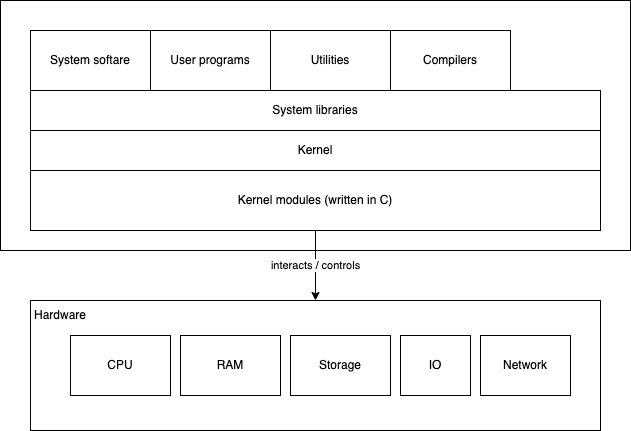

The diagram above was exported from draw.io. Its source (the exported page's mxGraphModel, read from the mxfile embedded in the PNG):
<mxGraphModel dx="951" dy="598" grid="1" gridSize="10" guides="1" tooltips="1" connect="1" arrows="1" fold="1" page="1" pageScale="1" pageWidth="827" pageHeight="1169" math="0" shadow="0">
  <root>
    <mxCell id="0" />
    <mxCell id="1" parent="0" />
    <mxCell id="17" value="" style="rounded=0;whiteSpace=wrap;html=1;" vertex="1" parent="1">
      <mxGeometry x="120" y="30" width="630" height="250" as="geometry" />
    </mxCell>
    <mxCell id="2" value="" style="rounded=0;whiteSpace=wrap;html=1;" vertex="1" parent="1">
      <mxGeometry x="150" y="330" width="570" height="130" as="geometry" />
    </mxCell>
    <mxCell id="3" value="Hardware" style="text;html=1;strokeColor=none;fillColor=none;align=center;verticalAlign=middle;whiteSpace=wrap;rounded=0;" vertex="1" parent="1">
      <mxGeometry x="150" y="330" width="60" height="30" as="geometry" />
    </mxCell>
    <mxCell id="4" value="CPU" style="rounded=0;whiteSpace=wrap;html=1;" vertex="1" parent="1">
      <mxGeometry x="190" y="365" width="100" height="60" as="geometry" />
    </mxCell>
    <mxCell id="5" value="RAM" style="rounded=0;whiteSpace=wrap;html=1;" vertex="1" parent="1">
      <mxGeometry x="300" y="365" width="100" height="60" as="geometry" />
    </mxCell>
    <mxCell id="6" value="Storage" style="rounded=0;whiteSpace=wrap;html=1;" vertex="1" parent="1">
      <mxGeometry x="410" y="365" width="100" height="60" as="geometry" />
    </mxCell>
    <mxCell id="7" value="IO" style="rounded=0;whiteSpace=wrap;html=1;" vertex="1" parent="1">
      <mxGeometry x="520" y="365" width="70" height="60" as="geometry" />
    </mxCell>
    <mxCell id="8" value="Network" style="rounded=0;whiteSpace=wrap;html=1;" vertex="1" parent="1">
      <mxGeometry x="600" y="365" width="90" height="60" as="geometry" />
    </mxCell>
    <mxCell id="10" value="interacts / controls" style="edgeStyle=none;html=1;exitX=0.5;exitY=1;exitDx=0;exitDy=0;" edge="1" parent="1" source="9" target="2">
      <mxGeometry relative="1" as="geometry" />
    </mxCell>
    <mxCell id="9" value="Kernel modules (written in C)" style="rounded=0;whiteSpace=wrap;html=1;" vertex="1" parent="1">
      <mxGeometry x="150" y="200" width="570" height="60" as="geometry" />
    </mxCell>
    <mxCell id="11" value="Kernel" style="rounded=0;whiteSpace=wrap;html=1;" vertex="1" parent="1">
      <mxGeometry x="150" y="160" width="570" height="40" as="geometry" />
    </mxCell>
    <mxCell id="12" value="System libraries" style="rounded=0;whiteSpace=wrap;html=1;" vertex="1" parent="1">
      <mxGeometry x="150" y="120" width="570" height="40" as="geometry" />
    </mxCell>
    <mxCell id="13" value="System softare" style="rounded=0;whiteSpace=wrap;html=1;" vertex="1" parent="1">
      <mxGeometry x="150" y="60" width="120" height="60" as="geometry" />
    </mxCell>
    <mxCell id="14" value="User programs" style="rounded=0;whiteSpace=wrap;html=1;" vertex="1" parent="1">
      <mxGeometry x="270" y="60" width="120" height="60" as="geometry" />
    </mxCell>
    <mxCell id="15" value="Utilities" style="rounded=0;whiteSpace=wrap;html=1;" vertex="1" parent="1">
      <mxGeometry x="390" y="60" width="120" height="60" as="geometry" />
    </mxCell>
    <mxCell id="16" value="Compilers" style="rounded=0;whiteSpace=wrap;html=1;" vertex="1" parent="1">
      <mxGeometry x="510" y="60" width="120" height="60" as="geometry" />
    </mxCell>
  </root>
</mxGraphModel>